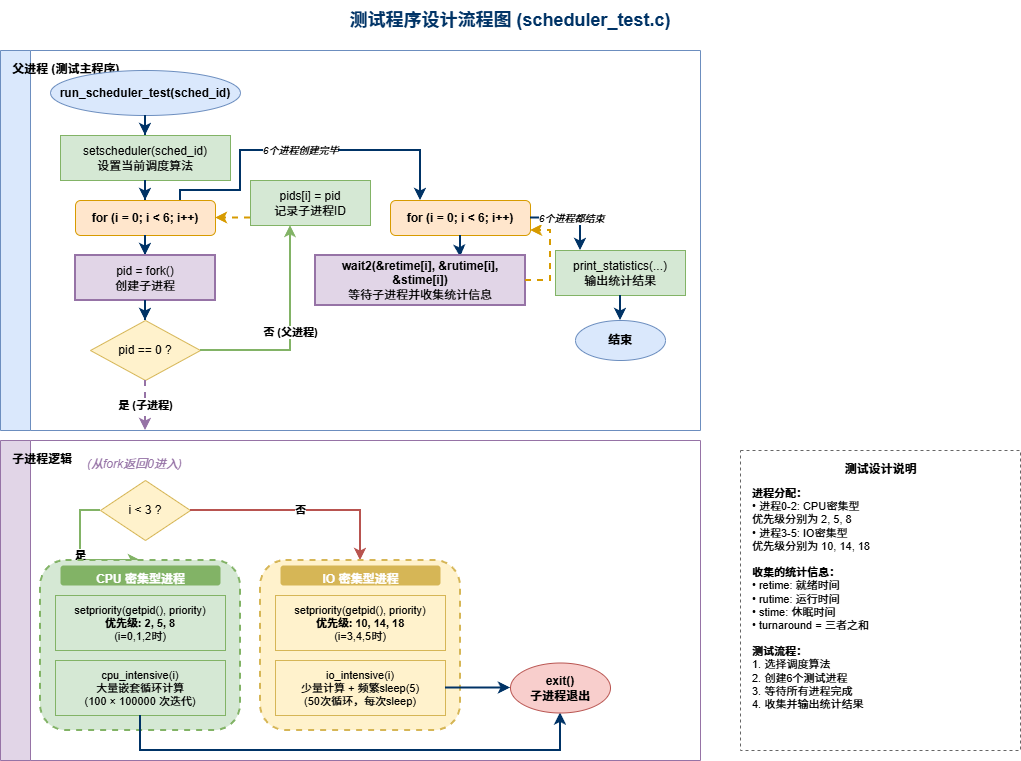

The diagram above was exported from draw.io. Its source (the exported page's mxGraphModel, read from the mxfile embedded in the PNG):
<mxGraphModel dx="723" dy="625" grid="1" gridSize="10" guides="1" tooltips="1" connect="1" arrows="1" fold="1" page="1" pageScale="1" pageWidth="1169" pageHeight="827" math="0" shadow="0">
  <root>
    <mxCell id="0" />
    <mxCell id="1" parent="0" />
    <mxCell id="title" value="测试程序设计流程图 (scheduler_test.c)" style="text;html=1;strokeColor=none;fillColor=none;align=center;verticalAlign=middle;whiteSpace=wrap;rounded=0;fontSize=18;fontStyle=1;fontColor=#003366;" parent="1" vertex="1">
      <mxGeometry x="350" y="10" width="400" height="40" as="geometry" />
    </mxCell>
    <mxCell id="parent_lane" value="" style="swimlane;startSize=30;horizontal=0;fillColor=#dae8fc;strokeColor=#6c8ebf;" parent="1" vertex="1">
      <mxGeometry x="40" y="60" width="700" height="380" as="geometry" />
    </mxCell>
    <mxCell id="parent_title" value="父进程 (测试主程序)" style="text;html=1;strokeColor=none;fillColor=none;fontStyle=1;fontSize=12;" parent="parent_lane" vertex="1">
      <mxGeometry x="10" y="5" width="20" height="370" as="geometry" />
    </mxCell>
    <mxCell id="start" value="run_scheduler_test(sched_id)" style="ellipse;whiteSpace=wrap;html=1;fillColor=#dae8fc;strokeColor=#6c8ebf;fontStyle=1;" parent="parent_lane" vertex="1">
      <mxGeometry x="50" y="20" width="190" height="45" as="geometry" />
    </mxCell>
    <mxCell id="a1" style="edgeStyle=orthogonalEdgeStyle;rounded=0;orthogonalLoop=1;jettySize=auto;html=1;strokeWidth=2;strokeColor=#003366;" parent="parent_lane" source="start" target="set_sched" edge="1">
      <mxGeometry relative="1" as="geometry" />
    </mxCell>
    <mxCell id="set_sched" value="setscheduler(sched_id)&lt;br&gt;设置当前调度算法" style="rounded=0;whiteSpace=wrap;html=1;fillColor=#d5e8d4;strokeColor=#82b366;" parent="parent_lane" vertex="1">
      <mxGeometry x="60" y="85" width="170" height="45" as="geometry" />
    </mxCell>
    <mxCell id="a2" style="edgeStyle=orthogonalEdgeStyle;rounded=0;orthogonalLoop=1;jettySize=auto;html=1;strokeWidth=2;strokeColor=#003366;" parent="parent_lane" source="set_sched" target="loop_create" edge="1">
      <mxGeometry relative="1" as="geometry" />
    </mxCell>
    <mxCell id="loop_create" value="for (i = 0; i &lt; 6; i++)" style="rounded=1;whiteSpace=wrap;html=1;fillColor=#ffe6cc;strokeColor=#d79b00;fontStyle=1;" parent="parent_lane" vertex="1">
      <mxGeometry x="75" y="150" width="140" height="35" as="geometry" />
    </mxCell>
    <mxCell id="a3" style="edgeStyle=orthogonalEdgeStyle;rounded=0;orthogonalLoop=1;jettySize=auto;html=1;strokeWidth=2;strokeColor=#003366;" parent="parent_lane" source="loop_create" target="fork" edge="1">
      <mxGeometry relative="1" as="geometry" />
    </mxCell>
    <mxCell id="fork" value="pid = fork()&lt;br&gt;创建子进程" style="rounded=0;whiteSpace=wrap;html=1;fillColor=#e1d5e7;strokeColor=#9673a6;strokeWidth=2;" parent="parent_lane" vertex="1">
      <mxGeometry x="75" y="205" width="140" height="45" as="geometry" />
    </mxCell>
    <mxCell id="a4" style="edgeStyle=orthogonalEdgeStyle;rounded=0;orthogonalLoop=1;jettySize=auto;html=1;strokeWidth=2;strokeColor=#003366;" parent="parent_lane" source="fork" target="check_pid" edge="1">
      <mxGeometry relative="1" as="geometry" />
    </mxCell>
    <mxCell id="check_pid" value="pid == 0 ?" style="rhombus;whiteSpace=wrap;html=1;fillColor=#fff2cc;strokeColor=#d6b656;" parent="parent_lane" vertex="1">
      <mxGeometry x="90" y="270" width="110" height="60" as="geometry" />
    </mxCell>
    <mxCell id="a5" value="是 (子进程)" style="edgeStyle=orthogonalEdgeStyle;rounded=0;orthogonalLoop=1;jettySize=auto;html=1;strokeWidth=2;strokeColor=#9673a6;fontStyle=1;dashed=1;" parent="parent_lane" source="check_pid" edge="1">
      <mxGeometry relative="1" as="geometry">
        <mxPoint x="145" y="380" as="targetPoint" />
      </mxGeometry>
    </mxCell>
    <mxCell id="a6" value="否 (父进程)" style="edgeStyle=orthogonalEdgeStyle;rounded=0;orthogonalLoop=1;jettySize=auto;html=1;strokeWidth=2;strokeColor=#82b366;fontStyle=1;exitX=1;exitY=0.5;exitDx=0;exitDy=0;" parent="parent_lane" source="check_pid" target="record_pid" edge="1">
      <mxGeometry relative="1" as="geometry">
        <Array as="points">
          <mxPoint x="290" y="300" />
        </Array>
      </mxGeometry>
    </mxCell>
    <mxCell id="record_pid" value="pids[i] = pid&lt;br&gt;记录子进程ID" style="rounded=0;whiteSpace=wrap;html=1;fillColor=#d5e8d4;strokeColor=#82b366;" parent="parent_lane" vertex="1">
      <mxGeometry x="250" y="130" width="120" height="45" as="geometry" />
    </mxCell>
    <mxCell id="loop_back1" style="edgeStyle=orthogonalEdgeStyle;rounded=0;orthogonalLoop=1;jettySize=auto;html=1;strokeWidth=2;strokeColor=#d79b00;dashed=1;entryX=1;entryY=0.5;entryDx=0;entryDy=0;" parent="parent_lane" source="record_pid" target="loop_create" edge="1">
      <mxGeometry relative="1" as="geometry">
        <Array as="points">
          <mxPoint x="310" y="167" />
        </Array>
      </mxGeometry>
    </mxCell>
    <mxCell id="a7" value="6个进程创建完毕" style="edgeStyle=orthogonalEdgeStyle;rounded=0;orthogonalLoop=1;jettySize=auto;html=1;strokeWidth=2;strokeColor=#003366;fontStyle=2;fontSize=10;exitX=0.75;exitY=0;exitDx=0;exitDy=0;" parent="parent_lane" source="loop_create" target="loop_wait" edge="1">
      <mxGeometry relative="1" as="geometry">
        <Array as="points">
          <mxPoint x="180" y="140" />
          <mxPoint x="240" y="140" />
          <mxPoint x="240" y="100" />
          <mxPoint x="420" y="100" />
        </Array>
      </mxGeometry>
    </mxCell>
    <mxCell id="loop_wait" value="for (i = 0; i &lt; 6; i++)" style="rounded=1;whiteSpace=wrap;html=1;fillColor=#ffe6cc;strokeColor=#d79b00;fontStyle=1;" parent="parent_lane" vertex="1">
      <mxGeometry x="390" y="150" width="140" height="35" as="geometry" />
    </mxCell>
    <mxCell id="a8" style="edgeStyle=orthogonalEdgeStyle;rounded=0;orthogonalLoop=1;jettySize=auto;html=1;strokeWidth=2;strokeColor=#003366;entryX=0.691;entryY=0.034;entryDx=0;entryDy=0;entryPerimeter=0;" parent="parent_lane" source="loop_wait" target="wait2" edge="1">
      <mxGeometry relative="1" as="geometry">
        <Array as="points" />
      </mxGeometry>
    </mxCell>
    <mxCell id="wait2" value="&lt;b&gt;wait2(&amp;retime[i], &amp;rutime[i], &amp;stime[i])&lt;/b&gt;&lt;br&gt;等待子进程并收集统计信息" style="rounded=0;whiteSpace=wrap;html=1;fillColor=#e1d5e7;strokeColor=#9673a6;strokeWidth=2;" parent="parent_lane" vertex="1">
      <mxGeometry x="315" y="205" width="210" height="50" as="geometry" />
    </mxCell>
    <mxCell id="loop_back2" style="edgeStyle=orthogonalEdgeStyle;rounded=0;orthogonalLoop=1;jettySize=auto;html=1;strokeWidth=2;strokeColor=#d79b00;dashed=1;" parent="parent_lane" source="wait2" edge="1">
      <mxGeometry relative="1" as="geometry">
        <Array as="points">
          <mxPoint x="550" y="230" />
          <mxPoint x="550" y="180" />
          <mxPoint x="530" y="180" />
        </Array>
        <mxPoint x="530" y="180" as="targetPoint" />
      </mxGeometry>
    </mxCell>
    <mxCell id="a9" value="6个进程都结束" style="edgeStyle=orthogonalEdgeStyle;rounded=0;orthogonalLoop=1;jettySize=auto;html=1;strokeWidth=2;strokeColor=#003366;fontStyle=2;fontSize=10;" parent="parent_lane" source="loop_wait" target="print_stats" edge="1">
      <mxGeometry relative="1" as="geometry">
        <Array as="points">
          <mxPoint x="580" y="167" />
        </Array>
      </mxGeometry>
    </mxCell>
    <mxCell id="print_stats" value="print_statistics(...)&lt;br&gt;输出统计结果" style="rounded=0;whiteSpace=wrap;html=1;fillColor=#d5e8d4;strokeColor=#82b366;" parent="parent_lane" vertex="1">
      <mxGeometry x="555" y="200" width="130" height="45" as="geometry" />
    </mxCell>
    <mxCell id="a10" style="edgeStyle=orthogonalEdgeStyle;rounded=0;orthogonalLoop=1;jettySize=auto;html=1;strokeWidth=2;strokeColor=#003366;" parent="parent_lane" source="print_stats" target="end" edge="1">
      <mxGeometry relative="1" as="geometry" />
    </mxCell>
    <mxCell id="end" value="结束" style="ellipse;whiteSpace=wrap;html=1;fillColor=#dae8fc;strokeColor=#6c8ebf;fontStyle=1;" parent="parent_lane" vertex="1">
      <mxGeometry x="575" y="270" width="90" height="40" as="geometry" />
    </mxCell>
    <mxCell id="child_lane" value="" style="swimlane;startSize=30;horizontal=0;fillColor=#e1d5e7;strokeColor=#9673a6;" parent="1" vertex="1">
      <mxGeometry x="40" y="450" width="700" height="320" as="geometry" />
    </mxCell>
    <mxCell id="child_title" value="子进程逻辑" style="text;html=1;strokeColor=none;fillColor=none;fontStyle=1;fontSize=12;" parent="child_lane" vertex="1">
      <mxGeometry x="10" y="5" width="20" height="310" as="geometry" />
    </mxCell>
    <mxCell id="child_entry" value="(从fork返回0进入)" style="text;html=1;strokeColor=none;fillColor=none;fontStyle=2;fontColor=#9673a6;" parent="child_lane" vertex="1">
      <mxGeometry x="85" y="10" width="120" height="20" as="geometry" />
    </mxCell>
    <mxCell id="check_i" value="i &lt; 3 ?" style="rhombus;whiteSpace=wrap;html=1;fillColor=#fff2cc;strokeColor=#d6b656;" parent="child_lane" vertex="1">
      <mxGeometry x="100" y="40" width="90" height="60" as="geometry" />
    </mxCell>
    <mxCell id="a11" value="是" style="edgeStyle=orthogonalEdgeStyle;rounded=0;orthogonalLoop=1;jettySize=auto;html=1;strokeWidth=2;strokeColor=#82b366;fontStyle=1;exitX=0;exitY=0.5;exitDx=0;exitDy=0;" parent="child_lane" source="check_i" target="cpu_box" edge="1">
      <mxGeometry relative="1" as="geometry" />
    </mxCell>
    <mxCell id="cpu_box" value="" style="rounded=1;whiteSpace=wrap;html=1;fillColor=#d5e8d4;strokeColor=#82b366;strokeWidth=2;dashed=1;" parent="child_lane" vertex="1">
      <mxGeometry x="40" y="120" width="200" height="170" as="geometry" />
    </mxCell>
    <mxCell id="cpu_title" value="&lt;b&gt;CPU 密集型进程&lt;/b&gt;" style="text;html=1;strokeColor=none;fillColor=#82b366;align=center;fontColor=#ffffff;rounded=1;" parent="child_lane" vertex="1">
      <mxGeometry x="60" y="125" width="160" height="20" as="geometry" />
    </mxCell>
    <mxCell id="cpu_priority" value="setpriority(getpid(), priority)&lt;br&gt;&lt;b&gt;优先级: 2, 5, 8&lt;/b&gt;&lt;br&gt;(i=0,1,2时)" style="rounded=0;whiteSpace=wrap;html=1;fillColor=#d5e8d4;strokeColor=#82b366;fontSize=11;" parent="child_lane" vertex="1">
      <mxGeometry x="55" y="155" width="170" height="55" as="geometry" />
    </mxCell>
    <mxCell id="cpu_work" value="cpu_intensive(i)&lt;br&gt;大量嵌套循环计算&lt;br&gt;(100 × 100000 次迭代)" style="rounded=0;whiteSpace=wrap;html=1;fillColor=#d5e8d4;strokeColor=#82b366;fontSize=11;" parent="child_lane" vertex="1">
      <mxGeometry x="55" y="220" width="170" height="55" as="geometry" />
    </mxCell>
    <mxCell id="a12" value="否" style="edgeStyle=orthogonalEdgeStyle;rounded=0;orthogonalLoop=1;jettySize=auto;html=1;strokeWidth=2;strokeColor=#b85450;fontStyle=1;exitX=1;exitY=0.5;exitDx=0;exitDy=0;" parent="child_lane" source="check_i" target="io_box" edge="1">
      <mxGeometry relative="1" as="geometry" />
    </mxCell>
    <mxCell id="io_box" value="" style="rounded=1;whiteSpace=wrap;html=1;fillColor=#fff2cc;strokeColor=#d6b656;strokeWidth=2;dashed=1;" parent="child_lane" vertex="1">
      <mxGeometry x="260" y="120" width="200" height="170" as="geometry" />
    </mxCell>
    <mxCell id="io_title" value="&lt;b&gt;IO 密集型进程&lt;/b&gt;" style="text;html=1;strokeColor=none;fillColor=#d6b656;align=center;fontColor=#ffffff;rounded=1;" parent="child_lane" vertex="1">
      <mxGeometry x="280" y="125" width="160" height="20" as="geometry" />
    </mxCell>
    <mxCell id="io_priority" value="setpriority(getpid(), priority)&lt;br&gt;&lt;b&gt;优先级: 10, 14, 18&lt;/b&gt;&lt;br&gt;(i=3,4,5时)" style="rounded=0;whiteSpace=wrap;html=1;fillColor=#fff2cc;strokeColor=#d6b656;fontSize=11;" parent="child_lane" vertex="1">
      <mxGeometry x="275" y="155" width="170" height="55" as="geometry" />
    </mxCell>
    <mxCell id="io_work" value="io_intensive(i)&lt;br&gt;少量计算 + 频繁sleep(5)&lt;br&gt;(50次循环，每次sleep)" style="rounded=0;whiteSpace=wrap;html=1;fillColor=#fff2cc;strokeColor=#d6b656;fontSize=11;" parent="child_lane" vertex="1">
      <mxGeometry x="275" y="220" width="170" height="55" as="geometry" />
    </mxCell>
    <mxCell id="a13" style="edgeStyle=orthogonalEdgeStyle;rounded=0;orthogonalLoop=1;jettySize=auto;html=1;strokeWidth=2;strokeColor=#003366;" parent="child_lane" source="cpu_work" target="child_exit" edge="1">
      <mxGeometry relative="1" as="geometry">
        <Array as="points">
          <mxPoint x="140" y="310" />
          <mxPoint x="560" y="310" />
        </Array>
      </mxGeometry>
    </mxCell>
    <mxCell id="a14" style="edgeStyle=orthogonalEdgeStyle;rounded=0;orthogonalLoop=1;jettySize=auto;html=1;strokeWidth=2;strokeColor=#003366;" parent="child_lane" source="io_work" target="child_exit" edge="1">
      <mxGeometry relative="1" as="geometry" />
    </mxCell>
    <mxCell id="child_exit" value="exit()&lt;br&gt;子进程退出" style="ellipse;whiteSpace=wrap;html=1;fillColor=#f8cecc;strokeColor=#b85450;fontStyle=1;" parent="child_lane" vertex="1">
      <mxGeometry x="510" y="222.5" width="100" height="50" as="geometry" />
    </mxCell>
    <mxCell id="note_box" value="" style="rounded=0;whiteSpace=wrap;html=1;fillColor=none;strokeColor=#666666;dashed=1;" parent="1" vertex="1">
      <mxGeometry x="780" y="460" width="280" height="300" as="geometry" />
    </mxCell>
    <mxCell id="note_title" value="&lt;b&gt;测试设计说明&lt;/b&gt;" style="text;html=1;strokeColor=none;fillColor=none;align=center;" parent="1" vertex="1">
      <mxGeometry x="870" y="465" width="100" height="20" as="geometry" />
    </mxCell>
    <mxCell id="note_text" value="&lt;b&gt;进程分配：&lt;/b&gt;&lt;br&gt;• 进程0-2: CPU密集型&lt;br&gt;  优先级分别为 2, 5, 8&lt;br&gt;• 进程3-5: IO密集型&lt;br&gt;  优先级分别为 10, 14, 18&lt;br&gt;&lt;br&gt;&lt;b&gt;收集的统计信息：&lt;/b&gt;&lt;br&gt;• retime: 就绪时间&lt;br&gt;• rutime: 运行时间&lt;br&gt;• stime: 休眠时间&lt;br&gt;• turnaround = 三者之和&lt;br&gt;&lt;br&gt;&lt;b&gt;测试流程：&lt;/b&gt;&lt;br&gt;1. 选择调度算法&lt;br&gt;2. 创建6个测试进程&lt;br&gt;3. 等待所有进程完成&lt;br&gt;4. 收集并输出统计结果" style="text;html=1;strokeColor=none;fillColor=none;align=left;fontSize=11;" parent="1" vertex="1">
      <mxGeometry x="790" y="490" width="260" height="260" as="geometry" />
    </mxCell>
  </root>
</mxGraphModel>